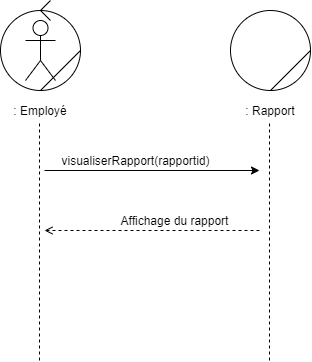

The diagram above was exported from draw.io. Its source (the exported page's mxGraphModel, read from the mxfile embedded in the PNG):
<mxGraphModel dx="1543" dy="1547" grid="1" gridSize="10" guides="1" tooltips="1" connect="1" arrows="1" fold="1" page="1" pageScale="1" pageWidth="827" pageHeight="1169" math="0" shadow="0">
  <root>
    <mxCell id="0" />
    <mxCell id="1" parent="0" />
    <mxCell id="DNg3vX8C9PA4yT5BmTD3-2" value="" style="endArrow=none;dashed=1;html=1;" parent="1" edge="1">
      <mxGeometry width="50" height="50" relative="1" as="geometry">
        <mxPoint x="35" y="320" as="sourcePoint" />
        <mxPoint x="35" y="80" as="targetPoint" />
        <Array as="points" />
      </mxGeometry>
    </mxCell>
    <mxCell id="DNg3vX8C9PA4yT5BmTD3-3" value="" style="endArrow=classic;html=1;endFill=1;entryX=0;entryY=0;entryDx=0;entryDy=0;" parent="1" edge="1">
      <mxGeometry width="50" height="50" relative="1" as="geometry">
        <mxPoint x="40" y="130" as="sourcePoint" />
        <mxPoint x="255" y="130.00000000000023" as="targetPoint" />
      </mxGeometry>
    </mxCell>
    <mxCell id="DNg3vX8C9PA4yT5BmTD3-7" value="" style="endArrow=none;dashed=1;html=1;entryX=0.5;entryY=1;entryDx=0;entryDy=0;" parent="1" edge="1">
      <mxGeometry width="50" height="50" relative="1" as="geometry">
        <mxPoint x="265" y="320" as="sourcePoint" />
        <mxPoint x="265" y="80" as="targetPoint" />
      </mxGeometry>
    </mxCell>
    <mxCell id="DNg3vX8C9PA4yT5BmTD3-10" value="" style="endArrow=open;html=1;endFill=0;dashed=1;exitX=0;exitY=1;exitDx=0;exitDy=0;" parent="1" edge="1">
      <mxGeometry width="50" height="50" relative="1" as="geometry">
        <mxPoint x="255" y="190.00000000000023" as="sourcePoint" />
        <mxPoint x="40" y="190" as="targetPoint" />
      </mxGeometry>
    </mxCell>
    <mxCell id="DNg3vX8C9PA4yT5BmTD3-11" value="visualiserRapport(rapportid)" style="text;html=1;align=center;verticalAlign=middle;resizable=0;points=[];autosize=1;" parent="1" vertex="1">
      <mxGeometry x="51" y="110" width="160" height="20" as="geometry" />
    </mxCell>
    <mxCell id="DNg3vX8C9PA4yT5BmTD3-12" value="Affichage du rapport" style="text;html=1;align=center;verticalAlign=middle;resizable=0;points=[];autosize=1;" parent="1" vertex="1">
      <mxGeometry x="110" y="170" width="120" height="20" as="geometry" />
    </mxCell>
    <mxCell id="ds6SxiyDDG__NY4c314u-1" value="" style="ellipse;whiteSpace=wrap;html=1;aspect=fixed;" vertex="1" parent="1">
      <mxGeometry x="226" y="-30" width="80" height="80" as="geometry" />
    </mxCell>
    <mxCell id="ds6SxiyDDG__NY4c314u-2" value="" style="endArrow=none;html=1;entryX=1;entryY=0.5;entryDx=0;entryDy=0;exitX=0.5;exitY=1;exitDx=0;exitDy=0;" edge="1" parent="1" source="ds6SxiyDDG__NY4c314u-1" target="ds6SxiyDDG__NY4c314u-1">
      <mxGeometry width="50" height="50" relative="1" as="geometry">
        <mxPoint x="226" y="120" as="sourcePoint" />
        <mxPoint x="276" y="70" as="targetPoint" />
      </mxGeometry>
    </mxCell>
    <mxCell id="ds6SxiyDDG__NY4c314u-3" value=": Rapport" style="text;html=1;strokeColor=none;fillColor=none;align=center;verticalAlign=middle;whiteSpace=wrap;rounded=0;" vertex="1" parent="1">
      <mxGeometry x="236" y="60" width="60" height="20" as="geometry" />
    </mxCell>
    <mxCell id="ds6SxiyDDG__NY4c314u-6" value="" style="ellipse;whiteSpace=wrap;html=1;aspect=fixed;" vertex="1" parent="1">
      <mxGeometry x="-4" y="-30" width="80" height="80" as="geometry" />
    </mxCell>
    <mxCell id="ds6SxiyDDG__NY4c314u-7" value="" style="endArrow=none;html=1;entryX=1;entryY=0.5;entryDx=0;entryDy=0;exitX=0.5;exitY=1;exitDx=0;exitDy=0;" edge="1" parent="1" source="ds6SxiyDDG__NY4c314u-6" target="ds6SxiyDDG__NY4c314u-6">
      <mxGeometry width="50" height="50" relative="1" as="geometry">
        <mxPoint x="-4" y="120" as="sourcePoint" />
        <mxPoint x="46" y="70" as="targetPoint" />
      </mxGeometry>
    </mxCell>
    <mxCell id="ds6SxiyDDG__NY4c314u-8" value="" style="shape=umlActor;verticalLabelPosition=bottom;labelBackgroundColor=#ffffff;verticalAlign=top;html=1;outlineConnect=0;" vertex="1" parent="1">
      <mxGeometry x="21" y="-20" width="30" height="60" as="geometry" />
    </mxCell>
    <mxCell id="ds6SxiyDDG__NY4c314u-9" value=": Employé" style="text;html=1;strokeColor=none;fillColor=none;align=center;verticalAlign=middle;whiteSpace=wrap;rounded=0;" vertex="1" parent="1">
      <mxGeometry x="6" y="60" width="60" height="20" as="geometry" />
    </mxCell>
    <mxCell id="ds6SxiyDDG__NY4c314u-10" value="" style="endArrow=none;html=1;" edge="1" parent="1">
      <mxGeometry width="50" height="50" relative="1" as="geometry">
        <mxPoint x="36" y="-30" as="sourcePoint" />
        <mxPoint x="46" y="-40" as="targetPoint" />
      </mxGeometry>
    </mxCell>
    <mxCell id="ds6SxiyDDG__NY4c314u-11" value="" style="endArrow=none;html=1;entryX=0.5;entryY=0;entryDx=0;entryDy=0;" edge="1" parent="1" target="ds6SxiyDDG__NY4c314u-6">
      <mxGeometry width="50" height="50" relative="1" as="geometry">
        <mxPoint x="46" y="-20" as="sourcePoint" />
        <mxPoint x="66" y="-50" as="targetPoint" />
      </mxGeometry>
    </mxCell>
  </root>
</mxGraphModel>